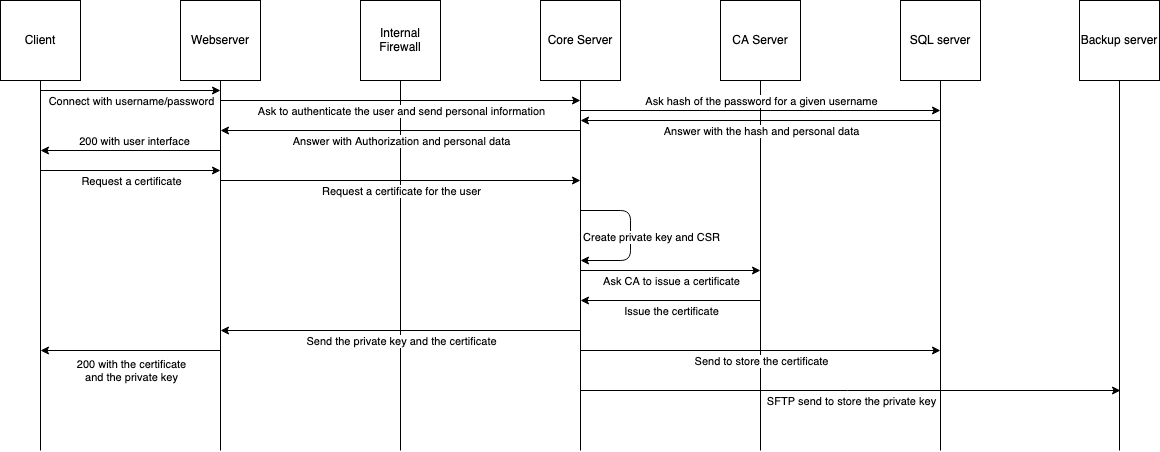

The diagram above was exported from draw.io. Its source (the exported page's mxGraphModel, read from the mxfile embedded in the PNG):
<mxGraphModel dx="946" dy="623" grid="1" gridSize="10" guides="1" tooltips="1" connect="1" arrows="1" fold="1" page="1" pageScale="1" pageWidth="1169" pageHeight="827" math="0" shadow="0">
  <root>
    <mxCell id="0" />
    <mxCell id="1" parent="0" />
    <mxCell id="VmTMpjmWp7eWpQE1x6Wr-1" value="Client" style="whiteSpace=wrap;html=1;aspect=fixed;" parent="1" vertex="1">
      <mxGeometry x="10" y="30" width="80" height="80" as="geometry" />
    </mxCell>
    <mxCell id="VmTMpjmWp7eWpQE1x6Wr-2" value="Webserver" style="whiteSpace=wrap;html=1;aspect=fixed;" parent="1" vertex="1">
      <mxGeometry x="190" y="30" width="80" height="80" as="geometry" />
    </mxCell>
    <mxCell id="VmTMpjmWp7eWpQE1x6Wr-3" value="Internal Firewall" style="whiteSpace=wrap;html=1;aspect=fixed;" parent="1" vertex="1">
      <mxGeometry x="370" y="30" width="80" height="80" as="geometry" />
    </mxCell>
    <mxCell id="VmTMpjmWp7eWpQE1x6Wr-4" value="Core Server" style="whiteSpace=wrap;html=1;aspect=fixed;" parent="1" vertex="1">
      <mxGeometry x="550" y="30" width="80" height="80" as="geometry" />
    </mxCell>
    <mxCell id="VmTMpjmWp7eWpQE1x6Wr-5" value="CA Server" style="whiteSpace=wrap;html=1;aspect=fixed;" parent="1" vertex="1">
      <mxGeometry x="730" y="30" width="80" height="80" as="geometry" />
    </mxCell>
    <mxCell id="VmTMpjmWp7eWpQE1x6Wr-6" value="Backup server" style="whiteSpace=wrap;html=1;aspect=fixed;" parent="1" vertex="1">
      <mxGeometry x="1089" y="30" width="80" height="80" as="geometry" />
    </mxCell>
    <mxCell id="VmTMpjmWp7eWpQE1x6Wr-7" value="SQL server" style="whiteSpace=wrap;html=1;aspect=fixed;" parent="1" vertex="1">
      <mxGeometry x="910" y="30" width="80" height="80" as="geometry" />
    </mxCell>
    <mxCell id="VmTMpjmWp7eWpQE1x6Wr-19" value="" style="endArrow=none;html=1;entryX=0.5;entryY=1;entryDx=0;entryDy=0;" parent="1" target="VmTMpjmWp7eWpQE1x6Wr-1" edge="1">
      <mxGeometry width="50" height="50" relative="1" as="geometry">
        <mxPoint x="50" y="480" as="sourcePoint" />
        <mxPoint x="430" y="310" as="targetPoint" />
      </mxGeometry>
    </mxCell>
    <mxCell id="VmTMpjmWp7eWpQE1x6Wr-25" value="" style="endArrow=none;html=1;entryX=0.5;entryY=1;entryDx=0;entryDy=0;" parent="1" target="VmTMpjmWp7eWpQE1x6Wr-2" edge="1">
      <mxGeometry width="50" height="50" relative="1" as="geometry">
        <mxPoint x="230" y="480" as="sourcePoint" />
        <mxPoint x="420" y="400" as="targetPoint" />
      </mxGeometry>
    </mxCell>
    <mxCell id="VmTMpjmWp7eWpQE1x6Wr-26" value="" style="endArrow=none;html=1;entryX=0.5;entryY=1;entryDx=0;entryDy=0;" parent="1" target="VmTMpjmWp7eWpQE1x6Wr-3" edge="1">
      <mxGeometry width="50" height="50" relative="1" as="geometry">
        <mxPoint x="410" y="480" as="sourcePoint" />
        <mxPoint x="420" y="400" as="targetPoint" />
      </mxGeometry>
    </mxCell>
    <mxCell id="VmTMpjmWp7eWpQE1x6Wr-27" value="" style="endArrow=none;html=1;entryX=0.5;entryY=1;entryDx=0;entryDy=0;" parent="1" target="VmTMpjmWp7eWpQE1x6Wr-5" edge="1">
      <mxGeometry width="50" height="50" relative="1" as="geometry">
        <mxPoint x="770" y="480" as="sourcePoint" />
        <mxPoint x="769" y="120" as="targetPoint" />
      </mxGeometry>
    </mxCell>
    <mxCell id="VmTMpjmWp7eWpQE1x6Wr-28" value="" style="endArrow=none;html=1;entryX=0.5;entryY=1;entryDx=0;entryDy=0;" parent="1" target="VmTMpjmWp7eWpQE1x6Wr-4" edge="1">
      <mxGeometry width="50" height="50" relative="1" as="geometry">
        <mxPoint x="590" y="480" as="sourcePoint" />
        <mxPoint x="589" y="100" as="targetPoint" />
      </mxGeometry>
    </mxCell>
    <mxCell id="VmTMpjmWp7eWpQE1x6Wr-29" value="" style="endArrow=none;html=1;entryX=0.5;entryY=1;entryDx=0;entryDy=0;" parent="1" target="VmTMpjmWp7eWpQE1x6Wr-6" edge="1">
      <mxGeometry width="50" height="50" relative="1" as="geometry">
        <mxPoint x="1129" y="480" as="sourcePoint" />
        <mxPoint x="1128" y="120" as="targetPoint" />
      </mxGeometry>
    </mxCell>
    <mxCell id="VmTMpjmWp7eWpQE1x6Wr-30" value="" style="endArrow=none;html=1;entryX=0.5;entryY=1;entryDx=0;entryDy=0;" parent="1" target="VmTMpjmWp7eWpQE1x6Wr-7" edge="1">
      <mxGeometry width="50" height="50" relative="1" as="geometry">
        <mxPoint x="950" y="480" as="sourcePoint" />
        <mxPoint x="949" y="130" as="targetPoint" />
      </mxGeometry>
    </mxCell>
    <mxCell id="CBGUIdrs3wonfjmKAks0-1" value="" style="endArrow=classic;html=1;" edge="1" parent="1">
      <mxGeometry width="50" height="50" relative="1" as="geometry">
        <mxPoint x="50" y="120" as="sourcePoint" />
        <mxPoint x="230" y="120" as="targetPoint" />
      </mxGeometry>
    </mxCell>
    <mxCell id="CBGUIdrs3wonfjmKAks0-2" value="Connect with username/password" style="edgeLabel;html=1;align=center;verticalAlign=middle;resizable=0;points=[];" vertex="1" connectable="0" parent="CBGUIdrs3wonfjmKAks0-1">
      <mxGeometry x="0.1556" y="-1" relative="1" as="geometry">
        <mxPoint x="-14" y="9" as="offset" />
      </mxGeometry>
    </mxCell>
    <mxCell id="CBGUIdrs3wonfjmKAks0-3" value="" style="endArrow=classic;html=1;" edge="1" parent="1">
      <mxGeometry width="50" height="50" relative="1" as="geometry">
        <mxPoint x="230" y="130" as="sourcePoint" />
        <mxPoint x="590" y="130" as="targetPoint" />
      </mxGeometry>
    </mxCell>
    <mxCell id="CBGUIdrs3wonfjmKAks0-4" value="Ask to authenticate the user and send personal information" style="edgeLabel;html=1;align=center;verticalAlign=middle;resizable=0;points=[];" vertex="1" connectable="0" parent="CBGUIdrs3wonfjmKAks0-3">
      <mxGeometry x="0.2167" y="-1" relative="1" as="geometry">
        <mxPoint x="-39" y="9" as="offset" />
      </mxGeometry>
    </mxCell>
    <mxCell id="CBGUIdrs3wonfjmKAks0-5" value="" style="endArrow=classic;html=1;" edge="1" parent="1">
      <mxGeometry width="50" height="50" relative="1" as="geometry">
        <mxPoint x="590" y="140" as="sourcePoint" />
        <mxPoint x="950" y="140" as="targetPoint" />
      </mxGeometry>
    </mxCell>
    <mxCell id="CBGUIdrs3wonfjmKAks0-6" value="Ask hash of the password for a given username" style="edgeLabel;html=1;align=center;verticalAlign=middle;resizable=0;points=[];" vertex="1" connectable="0" parent="CBGUIdrs3wonfjmKAks0-5">
      <mxGeometry x="0.2222" y="-1" relative="1" as="geometry">
        <mxPoint x="-40" y="-11" as="offset" />
      </mxGeometry>
    </mxCell>
    <mxCell id="CBGUIdrs3wonfjmKAks0-7" value="" style="endArrow=classic;html=1;" edge="1" parent="1">
      <mxGeometry width="50" height="50" relative="1" as="geometry">
        <mxPoint x="950" y="150" as="sourcePoint" />
        <mxPoint x="590" y="150" as="targetPoint" />
      </mxGeometry>
    </mxCell>
    <mxCell id="CBGUIdrs3wonfjmKAks0-8" value="Answer with the hash and personal data" style="edgeLabel;html=1;align=center;verticalAlign=middle;resizable=0;points=[];" vertex="1" connectable="0" parent="CBGUIdrs3wonfjmKAks0-7">
      <mxGeometry x="-0.1111" y="2" relative="1" as="geometry">
        <mxPoint x="-20" y="8" as="offset" />
      </mxGeometry>
    </mxCell>
    <mxCell id="CBGUIdrs3wonfjmKAks0-9" value="" style="endArrow=classic;html=1;" edge="1" parent="1">
      <mxGeometry width="50" height="50" relative="1" as="geometry">
        <mxPoint x="590" y="160" as="sourcePoint" />
        <mxPoint x="230" y="160" as="targetPoint" />
      </mxGeometry>
    </mxCell>
    <mxCell id="CBGUIdrs3wonfjmKAks0-10" value="Answer with Authorization and personal data" style="edgeLabel;html=1;align=center;verticalAlign=middle;resizable=0;points=[];" vertex="1" connectable="0" parent="CBGUIdrs3wonfjmKAks0-9">
      <mxGeometry x="-0.2111" y="2" relative="1" as="geometry">
        <mxPoint x="-38" y="8" as="offset" />
      </mxGeometry>
    </mxCell>
    <mxCell id="CBGUIdrs3wonfjmKAks0-11" value="" style="endArrow=classic;html=1;" edge="1" parent="1">
      <mxGeometry width="50" height="50" relative="1" as="geometry">
        <mxPoint x="230" y="180" as="sourcePoint" />
        <mxPoint x="50" y="180" as="targetPoint" />
      </mxGeometry>
    </mxCell>
    <mxCell id="CBGUIdrs3wonfjmKAks0-12" value="200 with user interface" style="edgeLabel;html=1;align=center;verticalAlign=middle;resizable=0;points=[];" vertex="1" connectable="0" parent="CBGUIdrs3wonfjmKAks0-11">
      <mxGeometry x="-0.0333" y="3" relative="1" as="geometry">
        <mxPoint y="-13" as="offset" />
      </mxGeometry>
    </mxCell>
    <mxCell id="CBGUIdrs3wonfjmKAks0-13" value="" style="endArrow=classic;html=1;" edge="1" parent="1">
      <mxGeometry width="50" height="50" relative="1" as="geometry">
        <mxPoint x="50" y="200" as="sourcePoint" />
        <mxPoint x="230" y="200" as="targetPoint" />
      </mxGeometry>
    </mxCell>
    <mxCell id="CBGUIdrs3wonfjmKAks0-14" value="Request a certificate" style="edgeLabel;html=1;align=center;verticalAlign=middle;resizable=0;points=[];" vertex="1" connectable="0" parent="CBGUIdrs3wonfjmKAks0-13">
      <mxGeometry x="0.1333" y="-2" relative="1" as="geometry">
        <mxPoint x="-12" y="8" as="offset" />
      </mxGeometry>
    </mxCell>
    <mxCell id="CBGUIdrs3wonfjmKAks0-15" value="" style="endArrow=classic;html=1;" edge="1" parent="1">
      <mxGeometry width="50" height="50" relative="1" as="geometry">
        <mxPoint x="230" y="210" as="sourcePoint" />
        <mxPoint x="590" y="210" as="targetPoint" />
      </mxGeometry>
    </mxCell>
    <mxCell id="CBGUIdrs3wonfjmKAks0-16" value="Request a certificate for the user" style="edgeLabel;html=1;align=center;verticalAlign=middle;resizable=0;points=[];" vertex="1" connectable="0" parent="CBGUIdrs3wonfjmKAks0-15">
      <mxGeometry x="0.4778" y="-4" relative="1" as="geometry">
        <mxPoint x="-86" y="6" as="offset" />
      </mxGeometry>
    </mxCell>
    <mxCell id="CBGUIdrs3wonfjmKAks0-18" value="" style="endArrow=classic;html=1;" edge="1" parent="1">
      <mxGeometry width="50" height="50" relative="1" as="geometry">
        <mxPoint x="590" y="240" as="sourcePoint" />
        <mxPoint x="590" y="290" as="targetPoint" />
        <Array as="points">
          <mxPoint x="640" y="240" />
          <mxPoint x="640" y="290" />
        </Array>
      </mxGeometry>
    </mxCell>
    <mxCell id="CBGUIdrs3wonfjmKAks0-19" value="Create private key and CSR" style="edgeLabel;html=1;align=center;verticalAlign=middle;resizable=0;points=[];" vertex="1" connectable="0" parent="CBGUIdrs3wonfjmKAks0-18">
      <mxGeometry x="0.0133" y="3" relative="1" as="geometry">
        <mxPoint x="17" as="offset" />
      </mxGeometry>
    </mxCell>
    <mxCell id="CBGUIdrs3wonfjmKAks0-20" value="" style="endArrow=classic;html=1;" edge="1" parent="1">
      <mxGeometry width="50" height="50" relative="1" as="geometry">
        <mxPoint x="590" y="300" as="sourcePoint" />
        <mxPoint x="770" y="300" as="targetPoint" />
      </mxGeometry>
    </mxCell>
    <mxCell id="CBGUIdrs3wonfjmKAks0-21" value="Ask CA to issue a certificate" style="edgeLabel;html=1;align=center;verticalAlign=middle;resizable=0;points=[];" vertex="1" connectable="0" parent="CBGUIdrs3wonfjmKAks0-20">
      <mxGeometry x="0.2706" y="-1" relative="1" as="geometry">
        <mxPoint x="-24" y="9" as="offset" />
      </mxGeometry>
    </mxCell>
    <mxCell id="CBGUIdrs3wonfjmKAks0-22" value="" style="endArrow=classic;html=1;" edge="1" parent="1">
      <mxGeometry width="50" height="50" relative="1" as="geometry">
        <mxPoint x="770" y="330" as="sourcePoint" />
        <mxPoint x="590" y="330" as="targetPoint" />
      </mxGeometry>
    </mxCell>
    <mxCell id="CBGUIdrs3wonfjmKAks0-23" value="Issue the certificate" style="edgeLabel;html=1;align=center;verticalAlign=middle;resizable=0;points=[];" vertex="1" connectable="0" parent="CBGUIdrs3wonfjmKAks0-22">
      <mxGeometry x="-0.3222" y="3" relative="1" as="geometry">
        <mxPoint x="-29" y="7" as="offset" />
      </mxGeometry>
    </mxCell>
    <mxCell id="CBGUIdrs3wonfjmKAks0-24" value="" style="endArrow=classic;html=1;" edge="1" parent="1">
      <mxGeometry width="50" height="50" relative="1" as="geometry">
        <mxPoint x="590" y="360" as="sourcePoint" />
        <mxPoint x="230" y="360" as="targetPoint" />
      </mxGeometry>
    </mxCell>
    <mxCell id="CBGUIdrs3wonfjmKAks0-25" value="Send the private key and the certificate" style="edgeLabel;html=1;align=center;verticalAlign=middle;resizable=0;points=[];" vertex="1" connectable="0" parent="CBGUIdrs3wonfjmKAks0-24">
      <mxGeometry x="0.1056" y="2" relative="1" as="geometry">
        <mxPoint x="19" y="8" as="offset" />
      </mxGeometry>
    </mxCell>
    <mxCell id="CBGUIdrs3wonfjmKAks0-26" value="" style="endArrow=classic;html=1;" edge="1" parent="1">
      <mxGeometry width="50" height="50" relative="1" as="geometry">
        <mxPoint x="230" y="380" as="sourcePoint" />
        <mxPoint x="50" y="380" as="targetPoint" />
      </mxGeometry>
    </mxCell>
    <mxCell id="CBGUIdrs3wonfjmKAks0-27" value="&lt;div&gt;200 with the certificate &lt;br&gt;&lt;/div&gt;&lt;div&gt;and the private key&lt;/div&gt;" style="edgeLabel;html=1;align=center;verticalAlign=middle;resizable=0;points=[];" vertex="1" connectable="0" parent="CBGUIdrs3wonfjmKAks0-26">
      <mxGeometry x="0.1667" y="2" relative="1" as="geometry">
        <mxPoint x="15" y="18" as="offset" />
      </mxGeometry>
    </mxCell>
    <mxCell id="CBGUIdrs3wonfjmKAks0-28" value="" style="endArrow=classic;html=1;" edge="1" parent="1">
      <mxGeometry width="50" height="50" relative="1" as="geometry">
        <mxPoint x="590" y="380" as="sourcePoint" />
        <mxPoint x="950" y="380" as="targetPoint" />
      </mxGeometry>
    </mxCell>
    <mxCell id="CBGUIdrs3wonfjmKAks0-29" value="Send to store the certificate" style="edgeLabel;html=1;align=center;verticalAlign=middle;resizable=0;points=[];" vertex="1" connectable="0" parent="CBGUIdrs3wonfjmKAks0-28">
      <mxGeometry x="0.2389" y="-3" relative="1" as="geometry">
        <mxPoint x="-43" y="7" as="offset" />
      </mxGeometry>
    </mxCell>
    <mxCell id="CBGUIdrs3wonfjmKAks0-30" value="" style="endArrow=classic;html=1;" edge="1" parent="1">
      <mxGeometry width="50" height="50" relative="1" as="geometry">
        <mxPoint x="590" y="420" as="sourcePoint" />
        <mxPoint x="1130" y="420" as="targetPoint" />
      </mxGeometry>
    </mxCell>
    <mxCell id="CBGUIdrs3wonfjmKAks0-31" value="SFTP send to store the private key" style="edgeLabel;html=1;align=center;verticalAlign=middle;resizable=0;points=[];" vertex="1" connectable="0" parent="CBGUIdrs3wonfjmKAks0-30">
      <mxGeometry x="-0.1481" y="-2" relative="1" as="geometry">
        <mxPoint x="40" y="8" as="offset" />
      </mxGeometry>
    </mxCell>
  </root>
</mxGraphModel>